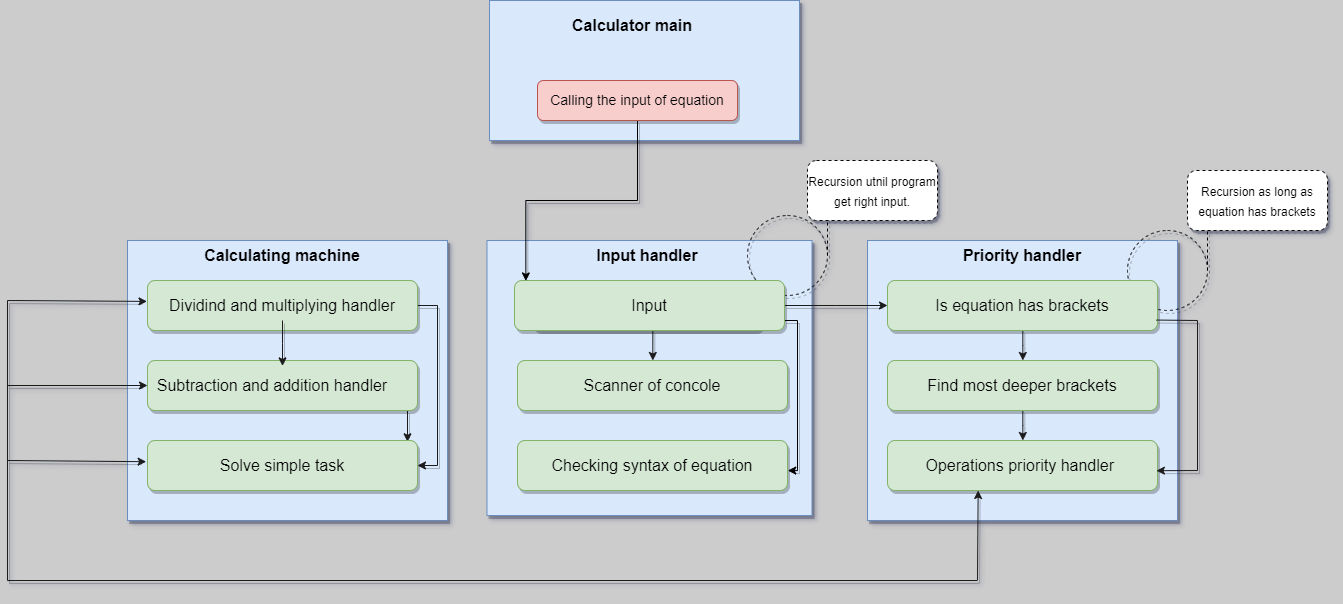

The diagram above was exported from draw.io. Its source (the exported page's mxGraphModel, read from the mxfile embedded in the PNG):
<mxGraphModel dx="1663" dy="927" grid="1" gridSize="10" guides="1" tooltips="1" connect="1" arrows="1" fold="1" page="1" pageScale="1.5" pageWidth="1169" pageHeight="827" background="#CCCCCC" math="0" shadow="1">
  <root>
    <mxCell id="0" style=";html=1;" />
    <mxCell id="1" style=";html=1;" parent="0" />
    <mxCell id="YlIsg-QxfvoSa74xlsZh-35" value="" style="group;fillColor=none;shadow=1;" parent="1" vertex="1" connectable="0">
      <mxGeometry x="380" y="510" width="1070" height="320" as="geometry" />
    </mxCell>
    <mxCell id="YlIsg-QxfvoSa74xlsZh-1" value="" style="rounded=0;whiteSpace=wrap;html=1;fillColor=#dae8fc;strokeColor=#6c8ebf;shadow=1;" parent="YlIsg-QxfvoSa74xlsZh-35" vertex="1">
      <mxGeometry x="359.5" width="325" height="275" as="geometry" />
    </mxCell>
    <mxCell id="YlIsg-QxfvoSa74xlsZh-2" value="" style="rounded=0;whiteSpace=wrap;html=1;fillColor=#dae8fc;strokeColor=#6c8ebf;shadow=1;" parent="YlIsg-QxfvoSa74xlsZh-35" vertex="1">
      <mxGeometry x="740" width="310" height="280" as="geometry" />
    </mxCell>
    <mxCell id="YlIsg-QxfvoSa74xlsZh-3" value="&lt;span style=&quot;color: rgba(0 , 0 , 0 , 0) ; font-family: monospace ; font-size: 0px&quot;&gt;%3CmxGraphModel%3E%3Croot%3E%3CmxCell%20id%3D%220%22%2F%3E%3CmxCell%20id%3D%221%22%20parent%3D%220%22%2F%3E%3CmxCell%20id%3D%222%22%20value%3D%22Calculating%20machine%22%20style%3D%22text%3Bhtml%3D1%3BstrokeColor%3Dnone%3BfillColor%3Dnone%3Balign%3Dcenter%3BverticalAlign%3Dmiddle%3BwhiteSpace%3Dwrap%3Brounded%3D0%3BfontStyle%3D1%3BfontSize%3D16%3B%22%20vertex%3D%221%22%20parent%3D%221%22%3E%3CmxGeometry%20x%3D%22590%22%20y%3D%22450%22%20width%3D%22160%22%20height%3D%2230%22%20as%3D%22geometry%22%2F%3E%3C%2FmxCell%3E%3C%2Froot%3E%3C%2FmxGraphModel%3E&lt;/span&gt;" style="rounded=0;whiteSpace=wrap;html=1;fillColor=#dae8fc;strokeColor=#6c8ebf;shadow=1;" parent="YlIsg-QxfvoSa74xlsZh-35" vertex="1">
      <mxGeometry width="320" height="280" as="geometry" />
    </mxCell>
    <mxCell id="YlIsg-QxfvoSa74xlsZh-4" value="Calculating machine" style="text;html=1;strokeColor=none;fillColor=none;align=center;verticalAlign=middle;whiteSpace=wrap;rounded=0;fontStyle=1;fontSize=16;shadow=1;" parent="YlIsg-QxfvoSa74xlsZh-35" vertex="1">
      <mxGeometry x="75" width="160" height="30" as="geometry" />
    </mxCell>
    <mxCell id="YlIsg-QxfvoSa74xlsZh-5" value="Input handler" style="text;html=1;strokeColor=none;fillColor=none;align=center;verticalAlign=middle;whiteSpace=wrap;rounded=0;fontSize=16;fontStyle=1;shadow=1;" parent="YlIsg-QxfvoSa74xlsZh-35" vertex="1">
      <mxGeometry x="465" width="110" height="30" as="geometry" />
    </mxCell>
    <mxCell id="YlIsg-QxfvoSa74xlsZh-7" value="&lt;b&gt;Priority handler&lt;/b&gt;" style="text;html=1;strokeColor=none;fillColor=none;align=center;verticalAlign=middle;whiteSpace=wrap;rounded=0;fontSize=16;shadow=1;" parent="YlIsg-QxfvoSa74xlsZh-35" vertex="1">
      <mxGeometry x="820" width="150" height="30" as="geometry" />
    </mxCell>
    <mxCell id="YlIsg-QxfvoSa74xlsZh-120" style="edgeStyle=elbowEdgeStyle;rounded=0;orthogonalLoop=1;jettySize=auto;html=1;entryX=1;entryY=0.5;entryDx=0;entryDy=0;fontSize=16;fontColor=none;strokeColor=#1A1A1A;shadow=1;" parent="YlIsg-QxfvoSa74xlsZh-35" source="YlIsg-QxfvoSa74xlsZh-8" target="YlIsg-QxfvoSa74xlsZh-17" edge="1">
      <mxGeometry relative="1" as="geometry">
        <Array as="points">
          <mxPoint x="310" y="190" />
        </Array>
      </mxGeometry>
    </mxCell>
    <mxCell id="YlIsg-QxfvoSa74xlsZh-8" value="" style="rounded=1;whiteSpace=wrap;html=1;fontSize=16;fillColor=#d5e8d4;strokeColor=#82b366;shadow=1;" parent="YlIsg-QxfvoSa74xlsZh-35" vertex="1">
      <mxGeometry x="20" y="40" width="270" height="50" as="geometry" />
    </mxCell>
    <mxCell id="YlIsg-QxfvoSa74xlsZh-11" value="" style="rounded=1;whiteSpace=wrap;html=1;fontSize=16;fillColor=#d5e8d4;strokeColor=#82b366;shadow=1;" parent="YlIsg-QxfvoSa74xlsZh-35" vertex="1">
      <mxGeometry x="405" y="40" width="230" height="50" as="geometry" />
    </mxCell>
    <mxCell id="YlIsg-QxfvoSa74xlsZh-122" style="edgeStyle=elbowEdgeStyle;rounded=0;orthogonalLoop=1;jettySize=auto;html=1;entryX=0.966;entryY=0.026;entryDx=0;entryDy=0;fontSize=16;fontColor=none;strokeColor=#1A1A1A;entryPerimeter=0;shadow=1;" parent="YlIsg-QxfvoSa74xlsZh-35" source="YlIsg-QxfvoSa74xlsZh-16" target="YlIsg-QxfvoSa74xlsZh-17" edge="1">
      <mxGeometry relative="1" as="geometry">
        <Array as="points">
          <mxPoint x="280" y="180" />
        </Array>
      </mxGeometry>
    </mxCell>
    <mxCell id="YlIsg-QxfvoSa74xlsZh-16" value="" style="rounded=1;whiteSpace=wrap;html=1;fontSize=16;fillColor=#d5e8d4;strokeColor=#82b366;shadow=1;" parent="YlIsg-QxfvoSa74xlsZh-35" vertex="1">
      <mxGeometry x="20" y="120" width="270" height="50" as="geometry" />
    </mxCell>
    <mxCell id="YlIsg-QxfvoSa74xlsZh-17" value="" style="rounded=1;whiteSpace=wrap;html=1;fontSize=16;fillColor=#d5e8d4;strokeColor=#82b366;shadow=1;" parent="YlIsg-QxfvoSa74xlsZh-35" vertex="1">
      <mxGeometry x="20" y="200" width="270" height="50" as="geometry" />
    </mxCell>
    <mxCell id="YlIsg-QxfvoSa74xlsZh-90" style="edgeStyle=elbowEdgeStyle;rounded=0;orthogonalLoop=1;jettySize=auto;html=1;fontSize=16;fontColor=none;strokeColor=#1A1A1A;shadow=1;" parent="YlIsg-QxfvoSa74xlsZh-35" source="YlIsg-QxfvoSa74xlsZh-21" target="YlIsg-QxfvoSa74xlsZh-22" edge="1">
      <mxGeometry relative="1" as="geometry" />
    </mxCell>
    <mxCell id="YlIsg-QxfvoSa74xlsZh-91" style="edgeStyle=elbowEdgeStyle;rounded=0;orthogonalLoop=1;jettySize=auto;html=1;fontSize=16;fontColor=none;strokeColor=#1A1A1A;shadow=1;" parent="YlIsg-QxfvoSa74xlsZh-35" source="YlIsg-QxfvoSa74xlsZh-22" target="YlIsg-QxfvoSa74xlsZh-23" edge="1">
      <mxGeometry relative="1" as="geometry" />
    </mxCell>
    <mxCell id="YlIsg-QxfvoSa74xlsZh-22" value="Find most deeper brackets" style="rounded=1;whiteSpace=wrap;html=1;fontSize=16;fillColor=#d5e8d4;strokeColor=#82b366;shadow=1;" parent="YlIsg-QxfvoSa74xlsZh-35" vertex="1">
      <mxGeometry x="760" y="120" width="270" height="50" as="geometry" />
    </mxCell>
    <mxCell id="YlIsg-QxfvoSa74xlsZh-23" value="Operations priority handler&amp;nbsp;" style="rounded=1;whiteSpace=wrap;html=1;fontSize=16;fillColor=#d5e8d4;strokeColor=#82b366;shadow=1;" parent="YlIsg-QxfvoSa74xlsZh-35" vertex="1">
      <mxGeometry x="760" y="200" width="270" height="50" as="geometry" />
    </mxCell>
    <mxCell id="YlIsg-QxfvoSa74xlsZh-109" style="edgeStyle=elbowEdgeStyle;rounded=0;orthogonalLoop=1;jettySize=auto;elbow=vertical;html=1;entryX=0.54;entryY=-0.153;entryDx=0;entryDy=0;entryPerimeter=0;fontSize=16;fontColor=none;strokeColor=#1A1A1A;shadow=1;" parent="YlIsg-QxfvoSa74xlsZh-35" source="YlIsg-QxfvoSa74xlsZh-28" target="YlIsg-QxfvoSa74xlsZh-29" edge="1">
      <mxGeometry relative="1" as="geometry" />
    </mxCell>
    <mxCell id="YlIsg-QxfvoSa74xlsZh-28" value="Dividind and multiplying handler" style="text;html=1;strokeColor=none;fillColor=none;align=center;verticalAlign=middle;whiteSpace=wrap;rounded=0;fontSize=16;shadow=1;" parent="YlIsg-QxfvoSa74xlsZh-35" vertex="1">
      <mxGeometry x="30" y="50" width="250" height="30" as="geometry" />
    </mxCell>
    <mxCell id="YlIsg-QxfvoSa74xlsZh-29" value="Subtraction and addition handler" style="text;html=1;strokeColor=none;fillColor=none;align=center;verticalAlign=middle;whiteSpace=wrap;rounded=0;fontSize=16;shadow=1;" parent="YlIsg-QxfvoSa74xlsZh-35" vertex="1">
      <mxGeometry x="20" y="130" width="250" height="30" as="geometry" />
    </mxCell>
    <mxCell id="YlIsg-QxfvoSa74xlsZh-30" value="Solve simple task" style="text;html=1;strokeColor=none;fillColor=none;align=center;verticalAlign=middle;whiteSpace=wrap;rounded=0;fontSize=16;shadow=1;" parent="YlIsg-QxfvoSa74xlsZh-35" vertex="1">
      <mxGeometry x="30" y="210" width="250" height="30" as="geometry" />
    </mxCell>
    <mxCell id="YlIsg-QxfvoSa74xlsZh-65" style="edgeStyle=elbowEdgeStyle;rounded=0;orthogonalLoop=1;jettySize=auto;html=1;entryX=1.001;entryY=0.602;entryDx=0;entryDy=0;entryPerimeter=0;fontSize=16;shadow=1;" parent="YlIsg-QxfvoSa74xlsZh-35" source="YlIsg-QxfvoSa74xlsZh-18" target="YlIsg-QxfvoSa74xlsZh-20" edge="1">
      <mxGeometry relative="1" as="geometry">
        <Array as="points">
          <mxPoint x="670" y="80" />
          <mxPoint x="680" y="80" />
          <mxPoint x="680" y="150" />
          <mxPoint x="670" y="200" />
          <mxPoint x="660" y="230" />
        </Array>
      </mxGeometry>
    </mxCell>
    <mxCell id="YlIsg-QxfvoSa74xlsZh-86" style="edgeStyle=elbowEdgeStyle;rounded=0;orthogonalLoop=1;jettySize=auto;html=1;entryX=0.5;entryY=0;entryDx=0;entryDy=0;fontSize=16;fontColor=none;strokeColor=#1A1A1A;shadow=1;" parent="YlIsg-QxfvoSa74xlsZh-35" source="YlIsg-QxfvoSa74xlsZh-18" target="YlIsg-QxfvoSa74xlsZh-19" edge="1">
      <mxGeometry relative="1" as="geometry" />
    </mxCell>
    <mxCell id="YlIsg-QxfvoSa74xlsZh-19" value="Scanner of&amp;nbsp;concole" style="rounded=1;whiteSpace=wrap;html=1;fontSize=16;fillColor=#d5e8d4;strokeColor=#82b366;shadow=1;" parent="YlIsg-QxfvoSa74xlsZh-35" vertex="1">
      <mxGeometry x="390" y="120" width="270" height="50" as="geometry" />
    </mxCell>
    <mxCell id="YlIsg-QxfvoSa74xlsZh-20" value="Checking syntax of equation" style="rounded=1;whiteSpace=wrap;html=1;fontSize=16;fillColor=#d5e8d4;strokeColor=#82b366;shadow=1;" parent="YlIsg-QxfvoSa74xlsZh-35" vertex="1">
      <mxGeometry x="390" y="200" width="270" height="50" as="geometry" />
    </mxCell>
    <mxCell id="YlIsg-QxfvoSa74xlsZh-123" value="" style="shape=tapeData;whiteSpace=wrap;html=1;perimeter=ellipsePerimeter;fontSize=16;fillColor=none;dashed=1;rotation=-90;shadow=1;" parent="YlIsg-QxfvoSa74xlsZh-35" vertex="1">
      <mxGeometry x="1000" y="-10" width="80" height="80" as="geometry" />
    </mxCell>
    <mxCell id="YlIsg-QxfvoSa74xlsZh-21" value="Is equation has brackets" style="rounded=1;whiteSpace=wrap;html=1;fontSize=16;fillColor=#d5e8d4;strokeColor=#82b366;shadow=1;" parent="YlIsg-QxfvoSa74xlsZh-35" vertex="1">
      <mxGeometry x="760" y="40" width="270" height="50" as="geometry" />
    </mxCell>
    <mxCell id="YlIsg-QxfvoSa74xlsZh-141" value="" style="shape=tapeData;whiteSpace=wrap;html=1;perimeter=ellipsePerimeter;fontSize=16;fillColor=none;dashed=1;rotation=-90;shadow=1;" parent="YlIsg-QxfvoSa74xlsZh-35" vertex="1">
      <mxGeometry x="620" y="-25" width="80" height="80" as="geometry" />
    </mxCell>
    <mxCell id="YlIsg-QxfvoSa74xlsZh-148" style="edgeStyle=elbowEdgeStyle;rounded=0;orthogonalLoop=1;jettySize=auto;html=1;entryX=0;entryY=0.5;entryDx=0;entryDy=0;fontSize=12;fontColor=none;strokeColor=#1A1A1A;shadow=1;" parent="YlIsg-QxfvoSa74xlsZh-35" source="YlIsg-QxfvoSa74xlsZh-18" target="YlIsg-QxfvoSa74xlsZh-21" edge="1">
      <mxGeometry relative="1" as="geometry" />
    </mxCell>
    <mxCell id="YlIsg-QxfvoSa74xlsZh-18" value="Input" style="rounded=1;whiteSpace=wrap;html=1;fontSize=16;fillColor=#d5e8d4;strokeColor=#82b366;fontStyle=0;shadow=1;" parent="YlIsg-QxfvoSa74xlsZh-35" vertex="1">
      <mxGeometry x="387" y="40" width="270" height="50" as="geometry" />
    </mxCell>
    <mxCell id="YlIsg-QxfvoSa74xlsZh-154" value="" style="endArrow=none;html=1;rounded=0;fontSize=12;fontColor=none;strokeColor=#1A1A1A;exitX=0.996;exitY=0.791;exitDx=0;exitDy=0;exitPerimeter=0;shadow=1;" parent="YlIsg-QxfvoSa74xlsZh-35" source="YlIsg-QxfvoSa74xlsZh-21" edge="1">
      <mxGeometry width="50" height="50" relative="1" as="geometry">
        <mxPoint x="1020" y="130" as="sourcePoint" />
        <mxPoint x="1070" y="80" as="targetPoint" />
      </mxGeometry>
    </mxCell>
    <mxCell id="YlIsg-QxfvoSa74xlsZh-108" value="" style="endArrow=classic;html=1;rounded=0;fontSize=16;fontColor=none;strokeColor=#1A1A1A;elbow=vertical;entryX=0.558;entryY=1.011;entryDx=0;entryDy=0;entryPerimeter=0;shadow=1;" parent="YlIsg-QxfvoSa74xlsZh-35" edge="1">
      <mxGeometry width="50" height="50" relative="1" as="geometry">
        <mxPoint x="850" y="339.45000000000005" as="sourcePoint" />
        <mxPoint x="850.6600000000001" y="250" as="targetPoint" />
      </mxGeometry>
    </mxCell>
    <mxCell id="YlIsg-QxfvoSa74xlsZh-31" value="&lt;span style=&quot;color: rgba(0 , 0 , 0 , 0) ; font-family: monospace ; font-size: 0px&quot;&gt;f&lt;/span&gt;" style="rounded=0;whiteSpace=wrap;html=1;fillColor=#dae8fc;strokeColor=#6c8ebf;shadow=1;" parent="1" vertex="1">
      <mxGeometry x="742" y="270" width="310" height="140" as="geometry" />
    </mxCell>
    <mxCell id="YlIsg-QxfvoSa74xlsZh-36" style="edgeStyle=orthogonalEdgeStyle;rounded=0;orthogonalLoop=1;jettySize=auto;html=1;entryX=0.042;entryY=0.009;entryDx=0;entryDy=0;entryPerimeter=0;fontSize=16;shadow=1;" parent="1" source="EgfeEOmAzs1bNWnLhUwQ-6" target="YlIsg-QxfvoSa74xlsZh-18" edge="1">
      <mxGeometry relative="1" as="geometry" />
    </mxCell>
    <mxCell id="EgfeEOmAzs1bNWnLhUwQ-6" value="Calling the input of equation" style="rounded=1;whiteSpace=wrap;html=1;fontSize=14;fillColor=#f8cecc;strokeColor=#b85450;fontStyle=0;shadow=1;" parent="1" vertex="1">
      <mxGeometry x="790" y="350" width="200" height="40" as="geometry" />
    </mxCell>
    <mxCell id="YlIsg-QxfvoSa74xlsZh-32" value="Calculator main" style="text;html=1;strokeColor=none;fillColor=none;align=center;verticalAlign=middle;whiteSpace=wrap;rounded=0;fontSize=16;fontStyle=1;shadow=1;" parent="1" vertex="1">
      <mxGeometry x="800" y="280" width="170" height="30" as="geometry" />
    </mxCell>
    <mxCell id="YlIsg-QxfvoSa74xlsZh-99" value="" style="endArrow=none;html=1;rounded=0;fontSize=16;fontColor=none;strokeColor=#1A1A1A;elbow=vertical;shadow=1;" parent="1" edge="1">
      <mxGeometry width="50" height="50" relative="1" as="geometry">
        <mxPoint x="260" y="850" as="sourcePoint" />
        <mxPoint x="1230" y="850" as="targetPoint" />
      </mxGeometry>
    </mxCell>
    <mxCell id="YlIsg-QxfvoSa74xlsZh-100" value="" style="endArrow=none;html=1;rounded=0;fontSize=16;fontColor=none;strokeColor=#1A1A1A;elbow=vertical;shadow=1;" parent="1" edge="1">
      <mxGeometry width="50" height="50" relative="1" as="geometry">
        <mxPoint x="260" y="850" as="sourcePoint" />
        <mxPoint x="260" y="570" as="targetPoint" />
      </mxGeometry>
    </mxCell>
    <mxCell id="YlIsg-QxfvoSa74xlsZh-102" value="" style="endArrow=classic;html=1;rounded=0;fontSize=16;fontColor=none;strokeColor=#1A1A1A;elbow=vertical;entryX=-0.002;entryY=0.418;entryDx=0;entryDy=0;entryPerimeter=0;shadow=1;" parent="1" target="YlIsg-QxfvoSa74xlsZh-8" edge="1">
      <mxGeometry width="50" height="50" relative="1" as="geometry">
        <mxPoint x="260" y="570" as="sourcePoint" />
        <mxPoint x="310" y="520" as="targetPoint" />
      </mxGeometry>
    </mxCell>
    <mxCell id="YlIsg-QxfvoSa74xlsZh-103" value="" style="endArrow=classic;html=1;rounded=0;fontSize=16;fontColor=none;strokeColor=#1A1A1A;elbow=vertical;entryX=0;entryY=0.5;entryDx=0;entryDy=0;shadow=1;" parent="1" target="YlIsg-QxfvoSa74xlsZh-29" edge="1">
      <mxGeometry width="50" height="50" relative="1" as="geometry">
        <mxPoint x="260" y="655" as="sourcePoint" />
        <mxPoint x="350" y="655" as="targetPoint" />
      </mxGeometry>
    </mxCell>
    <mxCell id="YlIsg-QxfvoSa74xlsZh-105" value="" style="endArrow=classic;html=1;rounded=0;fontSize=16;fontColor=none;strokeColor=#1A1A1A;elbow=vertical;entryX=-0.005;entryY=0.424;entryDx=0;entryDy=0;entryPerimeter=0;shadow=1;" parent="1" target="YlIsg-QxfvoSa74xlsZh-17" edge="1">
      <mxGeometry width="50" height="50" relative="1" as="geometry">
        <mxPoint x="260" y="730" as="sourcePoint" />
        <mxPoint x="350" y="730" as="targetPoint" />
      </mxGeometry>
    </mxCell>
    <mxCell id="YlIsg-QxfvoSa74xlsZh-145" value="&lt;font style=&quot;font-size: 12px&quot;&gt;Recursion as long as equation has brackets&lt;/font&gt;" style="rounded=1;whiteSpace=wrap;html=1;dashed=1;fontSize=16;fontColor=none;shadow=1;" parent="1" vertex="1">
      <mxGeometry x="1440" y="440" width="140" height="60" as="geometry" />
    </mxCell>
    <mxCell id="YlIsg-QxfvoSa74xlsZh-146" value="&lt;font style=&quot;font-size: 12px&quot;&gt;Recursion utnil program get right input.&lt;/font&gt;" style="rounded=1;whiteSpace=wrap;html=1;dashed=1;fontSize=16;fontColor=none;shadow=1;" parent="1" vertex="1">
      <mxGeometry x="1060" y="430" width="130" height="60" as="geometry" />
    </mxCell>
    <mxCell id="YlIsg-QxfvoSa74xlsZh-151" value="" style="endArrow=none;html=1;rounded=0;fontSize=12;fontColor=none;strokeColor=#1A1A1A;shadow=1;" parent="1" edge="1">
      <mxGeometry width="50" height="50" relative="1" as="geometry">
        <mxPoint x="1450" y="740" as="sourcePoint" />
        <mxPoint x="1450" y="590" as="targetPoint" />
      </mxGeometry>
    </mxCell>
    <mxCell id="YlIsg-QxfvoSa74xlsZh-153" value="" style="endArrow=classic;html=1;rounded=0;fontSize=12;fontColor=none;strokeColor=#1A1A1A;entryX=0.996;entryY=0.604;entryDx=0;entryDy=0;entryPerimeter=0;shadow=1;" parent="1" target="YlIsg-QxfvoSa74xlsZh-23" edge="1">
      <mxGeometry width="50" height="50" relative="1" as="geometry">
        <mxPoint x="1450" y="740" as="sourcePoint" />
        <mxPoint x="1500" y="690" as="targetPoint" />
      </mxGeometry>
    </mxCell>
  </root>
</mxGraphModel>